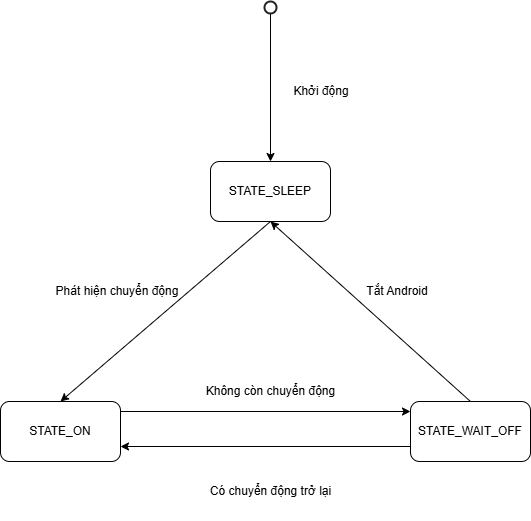

The diagram above was exported from draw.io. Its source (the exported page's mxGraphModel, read from the mxfile embedded in the PNG):
<mxGraphModel dx="1418" dy="820" grid="1" gridSize="10" guides="1" tooltips="1" connect="1" arrows="1" fold="1" page="1" pageScale="1" pageWidth="850" pageHeight="1100" background="#ffffff" math="0" shadow="0">
  <root>
    <mxCell id="0" />
    <mxCell id="1" parent="0" />
    <mxCell id="zDh9lUywmNCzOBnAWm8h-18" style="edgeStyle=orthogonalEdgeStyle;rounded=0;orthogonalLoop=1;jettySize=auto;html=1;entryX=0.5;entryY=0;entryDx=0;entryDy=0;" edge="1" parent="1" source="zDh9lUywmNCzOBnAWm8h-2" target="zDh9lUywmNCzOBnAWm8h-6">
      <mxGeometry relative="1" as="geometry" />
    </mxCell>
    <mxCell id="zDh9lUywmNCzOBnAWm8h-2" value="" style="html=1;verticalLabelPosition=bottom;labelBackgroundColor=#ffffff;verticalAlign=top;shadow=0;dashed=0;strokeWidth=2;shape=mxgraph.ios7.misc.circle;strokeColor=#222222;fillColor=none;" vertex="1" parent="1">
      <mxGeometry x="434" y="80" width="12" height="12" as="geometry" />
    </mxCell>
    <mxCell id="zDh9lUywmNCzOBnAWm8h-6" value="STATE_SLEEP" style="rounded=1;whiteSpace=wrap;html=1;" vertex="1" parent="1">
      <mxGeometry x="380" y="240" width="120" height="60" as="geometry" />
    </mxCell>
    <mxCell id="zDh9lUywmNCzOBnAWm8h-7" value="STATE_ON" style="rounded=1;whiteSpace=wrap;html=1;" vertex="1" parent="1">
      <mxGeometry x="170" y="480" width="120" height="60" as="geometry" />
    </mxCell>
    <mxCell id="zDh9lUywmNCzOBnAWm8h-8" value="STATE_WAIT_OFF" style="rounded=1;whiteSpace=wrap;html=1;" vertex="1" parent="1">
      <mxGeometry x="580" y="480" width="120" height="60" as="geometry" />
    </mxCell>
    <mxCell id="zDh9lUywmNCzOBnAWm8h-10" value="" style="endArrow=classic;html=1;rounded=0;exitX=1;exitY=0.5;exitDx=0;exitDy=0;entryX=0;entryY=0.5;entryDx=0;entryDy=0;" edge="1" parent="1">
      <mxGeometry width="50" height="50" relative="1" as="geometry">
        <mxPoint x="290" y="490" as="sourcePoint" />
        <mxPoint x="580" y="490" as="targetPoint" />
      </mxGeometry>
    </mxCell>
    <mxCell id="zDh9lUywmNCzOBnAWm8h-13" value="" style="endArrow=classic;html=1;rounded=0;exitX=0.5;exitY=1;exitDx=0;exitDy=0;entryX=0.5;entryY=0;entryDx=0;entryDy=0;" edge="1" parent="1" source="zDh9lUywmNCzOBnAWm8h-6" target="zDh9lUywmNCzOBnAWm8h-7">
      <mxGeometry width="50" height="50" relative="1" as="geometry">
        <mxPoint x="400" y="450" as="sourcePoint" />
        <mxPoint x="450" y="400" as="targetPoint" />
      </mxGeometry>
    </mxCell>
    <mxCell id="zDh9lUywmNCzOBnAWm8h-16" value="" style="endArrow=classic;html=1;rounded=0;exitX=0.5;exitY=0;exitDx=0;exitDy=0;entryX=0.5;entryY=1;entryDx=0;entryDy=0;" edge="1" parent="1" source="zDh9lUywmNCzOBnAWm8h-8" target="zDh9lUywmNCzOBnAWm8h-6">
      <mxGeometry width="50" height="50" relative="1" as="geometry">
        <mxPoint x="400" y="450" as="sourcePoint" />
        <mxPoint x="450" y="400" as="targetPoint" />
      </mxGeometry>
    </mxCell>
    <mxCell id="zDh9lUywmNCzOBnAWm8h-17" value="" style="endArrow=classic;html=1;rounded=0;exitX=0;exitY=0.75;exitDx=0;exitDy=0;entryX=1;entryY=0.75;entryDx=0;entryDy=0;" edge="1" parent="1" source="zDh9lUywmNCzOBnAWm8h-8" target="zDh9lUywmNCzOBnAWm8h-7">
      <mxGeometry width="50" height="50" relative="1" as="geometry">
        <mxPoint x="400" y="450" as="sourcePoint" />
        <mxPoint x="450" y="400" as="targetPoint" />
      </mxGeometry>
    </mxCell>
    <mxCell id="zDh9lUywmNCzOBnAWm8h-19" value="Khởi động" style="text;strokeColor=none;align=center;fillColor=none;html=1;verticalAlign=middle;whiteSpace=wrap;rounded=0;" vertex="1" parent="1">
      <mxGeometry x="434" y="140" width="114" height="60" as="geometry" />
    </mxCell>
    <mxCell id="zDh9lUywmNCzOBnAWm8h-20" value="Phát hiện chuyển động" style="text;strokeColor=none;align=center;fillColor=none;html=1;verticalAlign=middle;whiteSpace=wrap;rounded=0;" vertex="1" parent="1">
      <mxGeometry x="220" y="340" width="134" height="60" as="geometry" />
    </mxCell>
    <mxCell id="zDh9lUywmNCzOBnAWm8h-21" value="Tắt Android" style="text;strokeColor=none;align=center;fillColor=none;html=1;verticalAlign=middle;whiteSpace=wrap;rounded=0;" vertex="1" parent="1">
      <mxGeometry x="510" y="340" width="114" height="60" as="geometry" />
    </mxCell>
    <mxCell id="zDh9lUywmNCzOBnAWm8h-22" value="Không còn chuyển động" style="text;strokeColor=none;align=center;fillColor=none;html=1;verticalAlign=middle;whiteSpace=wrap;rounded=0;" vertex="1" parent="1">
      <mxGeometry x="371.5" y="440" width="137" height="60" as="geometry" />
    </mxCell>
    <mxCell id="zDh9lUywmNCzOBnAWm8h-23" value="Có chuyển động trở lại" style="text;strokeColor=none;align=center;fillColor=none;html=1;verticalAlign=middle;whiteSpace=wrap;rounded=0;" vertex="1" parent="1">
      <mxGeometry x="371.5" y="540" width="137" height="60" as="geometry" />
    </mxCell>
  </root>
</mxGraphModel>